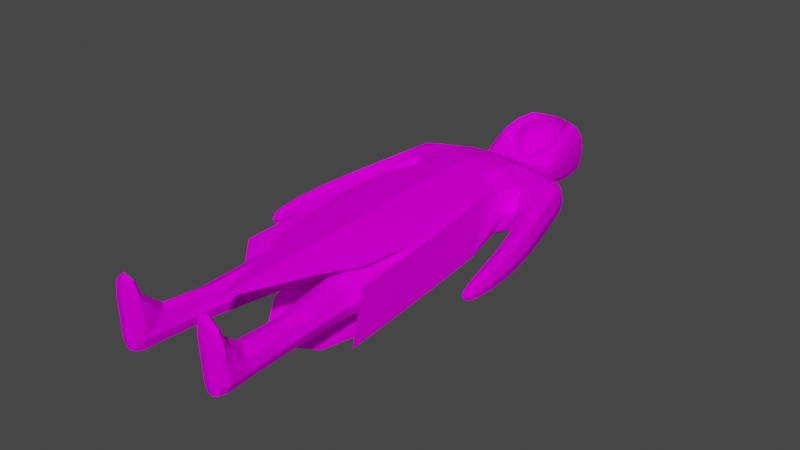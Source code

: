 # Source: Red_Hood_Model.blend  (saved by Blender 3.0.42; exported with 4.5.12 LTS)
import bpy
from mathutils import Matrix  # noqa: F401  (used for matrix-valued properties, if any)

bpy.ops.wm.read_factory_settings(use_empty=True)
scene = bpy.context.scene
scene.name = 'Scene'

# ---- collections
col_collection = bpy.data.collections.new('Collection'); scene.collection.children.link(col_collection)

# ---- images (referenced by path relative to the original .blend; pixels are not part of the script)
import os
ASSET_DIR = os.environ.get("B2B_ASSET_DIR", "")  # directory of the original .blend (textures are referenced by path, not embedded)
HERE = os.path.dirname(os.path.abspath(__file__))  # packed textures are extracted next to this script under _unpacked/

def load_image(name, relpath, width, height, colorspace="sRGB"):
    """Load a texture the original file referenced (path relative to the .blend, or extracted next to this script)."""
    p = next((c for c in (os.path.join(HERE, relpath), os.path.join(ASSET_DIR, relpath)) if relpath and os.path.exists(c)), "")
    if p:
        img = bpy.data.images.load(p, check_existing=True)
        img.name = name
    else:  # same state as the original file: an image datablock whose file is absent (Cycles renders it pink)
        img = bpy.data.images.new(name, width, height)
        img.source = "FILE"
        img.filepath = "//" + (relpath or name)
    img.colorspace_settings.name = colorspace
    return img
img_red_hood_layout_png = load_image('Red Hood Layout.png', 'Red Hood Layout.png', 1024, 1024, 'sRGB')

# ---- materials (node trees are filled in below, after node groups)
mat_material = bpy.data.materials.new('Material')
mat_material.alpha_threshold = 0.0
mat_material.use_transparent_shadow = False
mat_material.line_color = (0.0, 0.0, 0.0, 1.0)

# ---- material node trees
mat_material.use_nodes = True; mat_material.node_tree.nodes.clear()
_N = mat_material.node_tree.nodes; _L = mat_material.node_tree.links
n0 = _N.new('ShaderNodeOutputMaterial'); n0.name = 'Material Output'; n0.location = (300, 300)
n1 = _N.new('ShaderNodeBsdfPrincipled'); n1.name = 'Principled BSDF'; n1.location = (10, 300)
n1.distribution = 'GGX'
n1.subsurface_method = 'RANDOM_WALK_SKIN'
n1.inputs[2].default_value = 0.55
n1.inputs[3].default_value = 1.45
n1.inputs[11].default_value = 1.552
n1.inputs[13].default_value = 0.0
n1.inputs[27].default_value = (0.0, 0.0, 0.0, 1.0)
n1.inputs[28].default_value = 1.0
n2 = _N.new('ShaderNodeTexImage'); n2.name = 'Image Texture'; n2.location = (-381, 135)
n2.image = img_red_hood_layout_png
_L.new(n1.outputs[0], n0.inputs[0])
_L.new(n2.outputs[0], n1.inputs[0])
n0.is_active_output = True

# ---- world
world_world = bpy.data.worlds.new('World'); scene.world = world_world
world_world.use_nodes = True; world_world.node_tree.nodes.clear()
_N = world_world.node_tree.nodes; _L = world_world.node_tree.links
n0 = _N.new('ShaderNodeOutputWorld'); n0.name = 'World Output'; n0.location = (300, 300)
n1 = _N.new('ShaderNodeBackground'); n1.name = 'Background'; n1.location = (10, 300)
n1.inputs[0].default_value = (0.05088, 0.05088, 0.05088, 1.0)
_L.new(n1.outputs[0], n0.inputs[0])
n0.is_active_output = True
world_world.color = (0.05088, 0.05088, 0.05088)
world_world.use_sun_shadow = False
world_world.sun_shadow_jitter_overblur = 0.0

# ---- meshes
me_cube = bpy.data.meshes.new('Cube')
me_cube.from_pydata([(0.688, 0.2381, 3.83), (0.4609, 0.2131, 2.979), (0.688, -0.2513, 3.83), (0.4484, -0.2846, 3.014), (0.0, 0.2952, 3.876), (0.0, 0.3111, 2.979), (0.0, -0.1966, 3.861), (0.0, -0.3437, 3.002), (0.5376, 0.2091, 2.386), (0.526, -0.2481, 2.418), (0.0, 0.4216, 2.291), (-0.003094, -0.3276, 2.328), (0.5006, 0.0654, 1.227), (0.4908, -0.2184, 1.255), (0.1871, 0.09322, 1.22), (0.1772, -0.2498, 1.248), (0.3433, 0.06722, 0.1026), (0.3341, -0.1913, 0.1285), (0.5244, -0.003865, 0.1063), (0.5152, -0.1202, 0.1323), (0.5635, 0.2066, 3.426), (0.0, -0.4247, 3.514), (0.5635, -0.2513, 3.426), (0.0, 0.3648, 3.291), (0.7398, 0.137, 3.795), (0.7398, -0.1558, 3.795), (0.7911, 0.2066, 3.593), (0.7911, -0.2066, 3.593), (0.9328, 0.1136, 2.181), (0.9328, -0.1136, 2.181), (1.084, 0.1136, 2.217), (1.084, -0.1136, 2.217), (0.9812, 0.0496, 1.925), (0.9812, -0.0496, 1.925), (1.047, 0.0496, 1.94), (1.047, -0.0496, 1.94), (0.8123, 0.1648, 2.821), (0.8083, -0.1532, 2.823), (1.011, 0.1628, 2.897), (1.008, -0.1553, 2.899), (0.3154, 0.1142, -0.0641), (0.3028, -0.2383, -0.02868), (0.5623, 0.0173, -0.05901), (0.5498, -0.1413, -0.02359), (0.251, -0.6978, 0.0642), (0.5939, -0.6031, 0.0693), (0.2554, -0.6978, -0.02868), (0.5983, -0.6031, -0.02359), (0.07696, -0.02954, 4.043), (0.0, -0.08078, 4.07), (0.08933, 0.1909, 4.027), (0.0, 0.2604, 4.062), (0.2344, -0.07077, 4.207), (0.0, -0.1026, 4.169), (0.1942, 0.1548, 4.224), (0.0, 0.317, 4.238), (0.2344, -0.07136, 4.465), (0.0, -0.08982, 4.497), (0.2751, 0.2586, 4.462), (0.0, 0.4095, 4.5), (0.2006, -0.08427, 4.823), (0.0, -0.1002, 4.858), (0.2394, 0.2457, 4.81), (0.0, 0.2841, 4.882), (0.1586, -0.2644, 4.356), (0.0, -0.2677, 4.264), (0.1394, -0.3014, 4.487), (0.0, -0.3104, 4.465), (0.1436, -0.2934, 4.623), (0.0, -0.3032, 4.625), (0.0, 0.2746, 4.178), (0.196, 0.1363, 4.168), (0.1796, -0.01031, 4.172), (0.0, -0.02627, 4.176), (0.08933, 0.1909, 4.027), (0.07696, -0.02954, 4.043), (0.1894, 0.1323, 4.164), (0.1872, -0.01799, 4.174), (0.196, 0.1363, 4.168), (0.1796, -0.01031, 4.172), (0.2751, 0.2586, 4.462), (0.2344, -0.07136, 4.465), (0.2028, -0.1013, 4.821), (0.0, -0.09038, 4.889), (0.2394, 0.2457, 4.81), (0.0, 0.2841, 4.882), (0.3349, 0.1543, 4.222), (0.3694, -0.1306, 4.215), (0.3349, 0.2317, 4.474), (0.3694, -0.1312, 4.472), (0.267, 0.2115, 4.827), (0.3034, -0.1513, 4.835), (0.3082, -0.2102, 4.787), (0.0, -0.1323, 4.936), (0.2648, 0.2114, 4.826), (0.0, 0.2751, 4.933), (0.1717, 0.1546, 3.908), (0.2851, -0.1777, 3.81), (0.3348, 0.1543, 4.222), (0.3698, -0.1307, 4.215), (0.0, -0.3626, 2.504), (0.5389, -0.2763, 2.554), (0.0, -0.3465, 0.4186), (0.6166, -0.2398, 0.7106), (0.5391, -0.2762, 2.553), (0.5386, 0.208, 2.387), (0.6178, -0.2401, 0.7097), (0.6294, 0.2089, 0.5566), (0.6391, 0.1569, 2.441), (0.0, 0.4273, 2.433), (0.6287, 0.2082, 0.5557), (0.0, 0.5379, 0.3711), (0.1317, -0.1917, 4.772), (0.2179, -0.3276, 4.634), (0.0, -0.08997, 4.009), (0.1655, -0.1788, 4.414), (0.0, -0.1978, 4.839), (0.2377, 0.03512, 3.985), (0.3188, -0.3159, 4.281), (0.3603, -0.3729, 4.533), (0.0, -0.3076, 4.736)], [], [(6, 2, 48, 49), (22, 2, 6, 21), (8, 10, 111, 110), (20, 0, 24, 26), (23, 4, 0, 20), (9, 11, 15, 13), (11, 9, 103, 102), (109, 108, 110, 111), (12, 13, 19, 18), (11, 10, 14, 15), (8, 9, 13, 12), (10, 8, 12, 14), (17, 16, 40, 41), (14, 12, 18, 16), (13, 15, 17, 19), (15, 14, 16, 17), (5, 23, 20, 1), (1, 20, 22, 3), (3, 22, 21, 7), (26, 24, 25, 27), (37, 36, 28, 29), (0, 2, 25, 24), (2, 22, 27, 25), (31, 29, 33, 35), (36, 38, 30, 28), (38, 39, 31, 30), (39, 37, 29, 31), (33, 32, 34, 35), (30, 31, 35, 34), (28, 30, 34, 32), (29, 28, 32, 33), (27, 22, 37, 39), (26, 27, 39, 38), (20, 26, 38, 36), (22, 20, 36, 37), (40, 42, 43, 41), (18, 19, 43, 42), (16, 18, 42, 40), (43, 19, 45, 47), (45, 44, 46, 47), (41, 43, 47, 46), (17, 41, 46, 44), (19, 17, 44, 45), (71, 70, 55, 54), (4, 6, 49, 51), (2, 0, 50, 48), (0, 4, 51, 50), (55, 53, 57, 59), (62, 63, 85, 84), (70, 73, 53, 55), (73, 72, 52, 53), (58, 59, 63, 62), (53, 52, 64, 65), (54, 55, 59, 58), (50, 71, 78, 74), (60, 56, 81, 82), (54, 58, 80, 76), (59, 57, 61, 63), (56, 60, 68, 66), (65, 64, 66, 67), (67, 66, 68, 69), (60, 61, 69, 68), (52, 56, 66, 64), (61, 57, 67, 69), (57, 53, 65, 67), (49, 48, 72, 73), (51, 49, 73, 70), (63, 61, 83, 85), (50, 51, 70, 71), (76, 80, 88, 86), (74, 78, 98, 96), (97, 96, 98, 99), (61, 60, 82, 83), (72, 48, 75, 79), (71, 54, 76, 78), (48, 50, 74, 75), (56, 52, 77, 81), (52, 72, 79, 77), (58, 62, 84, 80), (87, 86, 88, 89), (89, 88, 90, 91), (80, 84, 90, 88), (83, 82, 112, 116), (94, 95, 93, 92), (85, 83, 93, 95), (93, 83, 116, 120), (84, 85, 95, 94), (75, 74, 96, 97), (79, 75, 97, 99), (101, 100, 102, 103), (3, 7, 100, 101), (9, 3, 101, 103), (7, 11, 102, 100), (105, 104, 106, 107), (1, 8, 110, 108), (9, 8, 107, 106), (1, 3, 104, 105), (5, 1, 108, 109), (115, 114, 117, 118), (112, 115, 118, 113), (116, 112, 119, 120), (92, 93, 120, 119), (87, 89, 118, 117), (81, 77, 114, 115), (89, 91, 113, 118), (82, 81, 115, 112), (82, 92, 119, 112)])
_uv = me_cube.uv_layers.new(name='UVMap')
_uv.uv.foreach_set('vector', [0.9817, 0.2946, 0.9907, 0.4208, 0.9488, 0.2999, 0.9584, 0.2847, 0.3021, 0.08331, 0.2786, 0.008592, 0.4067, 0.0, 0.3982, 0.06075, 0.582, 0.1106, 0.6886, 0.1313, 0.6886, 0.4915, 0.5609, 0.452, 0.1, 0.5735, 0.08088, 0.6495, 0.06526, 0.6431, 0.06024, 0.6053, 0.2091, 0.5469, 0.2059, 0.6567, 0.08088, 0.6495, 0.1, 0.5735, 0.6545, 0.9201, 0.5609, 0.905, 0.5942, 0.7022, 0.6504, 0.7026, 0.7908, 0.82, 0.7025, 0.8369, 0.6886, 0.5168, 0.7908, 0.4624, 0.2114, 0.3863, 0.0816, 0.3892, 0.08297, 0.03588, 0.2144, 0.0, 0.7948, 0.2443, 0.7414, 0.2452, 0.7763, 0.03717, 0.7985, 0.03402, 0.4209, 0.01099, 0.5609, 0.0, 0.5262, 0.2082, 0.4617, 0.2111, 0.8054, 0.4624, 0.7197, 0.4616, 0.7414, 0.2452, 0.7948, 0.2443, 0.5163, 0.9143, 0.4067, 0.9143, 0.4391, 0.6994, 0.4956, 0.7073, 0.4998, 0.4188, 0.5485, 0.4176, 0.5609, 0.4472, 0.4945, 0.4489, 0.4956, 0.7073, 0.4391, 0.6994, 0.4644, 0.4908, 0.5005, 0.4959, 0.6504, 0.7026, 0.5942, 0.7022, 0.6241, 0.4922, 0.6545, 0.4915, 0.4617, 0.2111, 0.5262, 0.2082, 0.5485, 0.4176, 0.4998, 0.4188, 0.2051, 0.4885, 0.2091, 0.5469, 0.1, 0.5735, 0.1176, 0.4895, 0.8985, 0.4549, 0.8991, 0.5375, 0.8136, 0.5373, 0.8054, 0.4614, 0.3225, 0.1589, 0.3021, 0.08331, 0.3982, 0.06075, 0.4023, 0.1577, 0.9682, 0.8493, 0.9546, 0.8877, 0.9, 0.8877, 0.8911, 0.8493, 0.9653, 0.1696, 0.9057, 0.1692, 0.9148, 0.04842, 0.9574, 0.04842, 0.8991, 0.4208, 0.9907, 0.4208, 0.973, 0.4318, 0.9182, 0.4318, 0.2786, 0.008592, 0.3021, 0.08331, 0.2619, 0.05414, 0.2729, 0.01702, 0.2144, 0.3141, 0.2421, 0.3199, 0.2362, 0.3691, 0.2241, 0.3665, 0.05233, 0.4606, 0.01724, 0.4754, 0.0, 0.348, 0.02657, 0.341, 0.9629, 0.7169, 0.9035, 0.7173, 0.9119, 0.5888, 0.9543, 0.5888, 0.2255, 0.1857, 0.2622, 0.1989, 0.2421, 0.3199, 0.2144, 0.3141, 0.3936, 0.8074, 0.3936, 0.7888, 0.4062, 0.789, 0.4062, 0.8075, 0.9543, 0.5888, 0.9119, 0.5888, 0.923, 0.5375, 0.9415, 0.5375, 0.02657, 0.341, 0.0, 0.348, 0.001866, 0.2961, 0.01347, 0.2931, 0.9574, 0.04842, 0.9148, 0.04842, 0.9266, 0.0, 0.9452, 0.0, 0.2619, 0.05414, 0.3021, 0.08331, 0.2622, 0.1989, 0.2255, 0.1857, 0.9682, 0.8493, 0.8911, 0.8493, 0.9035, 0.7173, 0.9629, 0.7169, 0.1, 0.5735, 0.06024, 0.6053, 0.01724, 0.4754, 0.05233, 0.4606, 0.9849, 0.2847, 0.8991, 0.2847, 0.9057, 0.1692, 0.9653, 0.1696, 0.3814, 0.9928, 0.3341, 0.9782, 0.3337, 0.948, 0.3785, 0.9265, 0.7985, 0.03402, 0.7763, 0.03717, 0.7752, 0.007473, 0.8054, 0.003174, 0.5005, 0.4959, 0.4644, 0.4908, 0.4641, 0.4594, 0.5133, 0.4664, 0.7752, 0.007473, 0.7763, 0.03717, 0.6886, 0.01737, 0.69, 0.0, 0.6545, 0.8543, 0.6545, 0.7953, 0.6718, 0.7967, 0.6718, 0.8557, 0.3785, 0.9265, 0.3337, 0.948, 0.3187, 0.8626, 0.3814, 0.8401, 0.4998, 0.4188, 0.4945, 0.4489, 0.4088, 0.4594, 0.4067, 0.4421, 0.06426, 0.9536, 0.02964, 0.9462, 0.0, 0.8547, 0.06426, 0.8612, 0.1618, 0.7118, 0.2052, 0.7131, 0.208, 0.7244, 0.1634, 0.7222, 0.3241, 0.8401, 0.232, 0.8401, 0.2549, 0.8018, 0.3187, 0.8051, 0.9907, 0.4208, 0.8991, 0.4208, 0.9077, 0.3029, 0.9488, 0.2999, 0.08088, 0.6495, 0.2059, 0.6567, 0.204, 0.6915, 0.1838, 0.6851, 0.3304, 0.7727, 0.2514, 0.783, 0.2558, 0.7218, 0.3493, 0.7242, 0.1624, 0.8321, 0.2071, 0.845, 0.2071, 0.8451, 0.1624, 0.8321, 0.3221, 0.7837, 0.2658, 0.7821, 0.2514, 0.783, 0.3304, 0.7727, 0.3936, 0.8354, 0.3602, 0.8389, 0.3493, 0.8273, 0.3936, 0.8212, 0.1562, 0.7669, 0.2144, 0.7735, 0.2071, 0.845, 0.1624, 0.8321, 0.3936, 0.8212, 0.3493, 0.8273, 0.3606, 0.7888, 0.3917, 0.7891, 0.1634, 0.7222, 0.208, 0.7244, 0.2144, 0.7735, 0.1562, 0.7669, 0.5605, 0.4594, 0.5605, 0.4594, 0.5605, 0.4594, 0.5605, 0.4594, 0.4022, 0.6394, 0.398, 0.7066, 0.398, 0.7066, 0.399, 0.6394, 0.1634, 0.7222, 0.1562, 0.7669, 0.1562, 0.7669, 0.1627, 0.7109, 0.3493, 0.7242, 0.2558, 0.7218, 0.2561, 0.6542, 0.3282, 0.652, 0.5605, 0.5075, 0.5605, 0.5749, 0.519, 0.5398, 0.5163, 0.5145, 0.683, 0.6604, 0.6545, 0.6433, 0.657, 0.6182, 0.6821, 0.6221, 0.6821, 0.6221, 0.657, 0.6182, 0.6571, 0.593, 0.683, 0.5926, 0.5545, 0.8438, 0.5163, 0.8438, 0.5242, 0.8031, 0.5503, 0.8031, 0.5585, 0.4594, 0.5605, 0.5075, 0.5163, 0.5145, 0.5225, 0.4895, 0.2561, 0.6542, 0.2558, 0.7218, 0.2144, 0.7264, 0.2167, 0.6967, 0.2558, 0.7218, 0.2514, 0.783, 0.2211, 0.7643, 0.2144, 0.7264, 0.3869, 0.8692, 0.3814, 0.8569, 0.4057, 0.8401, 0.4057, 0.8724, 0.3187, 0.8051, 0.2549, 0.8018, 0.2658, 0.7821, 0.3221, 0.7837, 0.3282, 0.652, 0.2561, 0.6542, 0.2581, 0.6484, 0.3282, 0.652, 0.1838, 0.6851, 0.204, 0.6915, 0.2052, 0.7131, 0.1618, 0.7118, 0.1627, 0.7109, 0.1562, 0.7669, 0.144, 0.7693, 0.1386, 0.7222, 0.6545, 0.7133, 0.6629, 0.6798, 0.6793, 0.6604, 0.6793, 0.7259, 0.1273, 0.8547, 0.1866, 0.8772, 0.1866, 0.9343, 0.1341, 0.9301, 0.683, 0.6302, 0.688, 0.5936, 0.6883, 0.5926, 0.6883, 0.6324, 0.5605, 0.4594, 0.5605, 0.4594, 0.5605, 0.4594, 0.5605, 0.4594, 0.5562, 0.585, 0.5573, 0.5749, 0.5573, 0.5857, 0.5562, 0.585, 0.5605, 0.4594, 0.5605, 0.4594, 0.5605, 0.4594, 0.5605, 0.4594, 0.6878, 0.7816, 0.6777, 0.7344, 0.6878, 0.7259, 0.6878, 0.7816, 0.5578, 0.5749, 0.5578, 0.5893, 0.5578, 0.5893, 0.5573, 0.5876, 0.5605, 0.4594, 0.5605, 0.4594, 0.5605, 0.4594, 0.5605, 0.4594, 0.2841, 0.9569, 0.2314, 0.9579, 0.2144, 0.9117, 0.2815, 0.9088, 0.2815, 0.9088, 0.2144, 0.9117, 0.2154, 0.8448, 0.2824, 0.8401, 0.1562, 0.7669, 0.1624, 0.8321, 0.1554, 0.8353, 0.144, 0.7693, 0.5206, 0.7255, 0.5163, 0.6891, 0.5344, 0.7008, 0.5399, 0.7237, 0.07414, 0.8668, 0.1273, 0.8547, 0.1273, 0.9309, 0.06426, 0.9459, 0.3282, 0.652, 0.2581, 0.6484, 0.2506, 0.6394, 0.3268, 0.6424, 0.2506, 0.6394, 0.2581, 0.6484, 0.2377, 0.6572, 0.2165, 0.6758, 0.1624, 0.8321, 0.2071, 0.8451, 0.2067, 0.8547, 0.1557, 0.8352, 0.5163, 0.764, 0.5317, 0.7255, 0.5517, 0.7385, 0.5517, 0.8031, 0.9127, 0.4911, 0.8991, 0.4649, 0.9499, 0.4318, 0.9499, 0.5075, 0.3071, 0.2454, 0.4024, 0.2502, 0.4067, 0.6394, 0.2975, 0.5902, 0.3225, 0.1589, 0.4023, 0.1577, 0.4024, 0.2502, 0.3071, 0.2454, 0.7025, 0.8369, 0.7133, 0.9485, 0.6983, 0.8622, 0.6886, 0.5168, 0.7928, 0.9458, 0.7908, 0.8196, 0.7971, 0.4624, 0.7971, 0.8527, 0.8985, 0.3433, 0.8082, 0.3743, 0.8152, 0.0286, 0.8991, 0.0, 0.5976, 0.0, 0.582, 0.1106, 0.5609, 0.452, 0.5615, 0.09947, 0.8054, 0.5375, 0.8911, 0.5437, 0.8911, 0.8868, 0.807, 0.8581, 0.8985, 0.4549, 0.8054, 0.4614, 0.8082, 0.3743, 0.8985, 0.3433, 0.2051, 0.4885, 0.1176, 0.4895, 0.0816, 0.3892, 0.2114, 0.3863, 0.5562, 0.5749, 0.5562, 0.6584, 0.5179, 0.6498, 0.5163, 0.5822, 0.3809, 0.6462, 0.3766, 0.7134, 0.3493, 0.7369, 0.3533, 0.6702, 0.5399, 0.7237, 0.5344, 0.7008, 0.559, 0.6584, 0.559, 0.7228, 0.6545, 0.5569, 0.6591, 0.4915, 0.6857, 0.5141, 0.6857, 0.5926, 0.2841, 0.9569, 0.2815, 0.9088, 0.3187, 0.9421, 0.2576, 1.0, 0.398, 0.7066, 0.4022, 0.7613, 0.3848, 0.7888, 0.3766, 0.7134, 0.2815, 0.9088, 0.2824, 0.8401, 0.3187, 0.8751, 0.3187, 0.9421, 0.399, 0.6394, 0.398, 0.7066, 0.3766, 0.7134, 0.3809, 0.6462, 0.6663, 0.7953, 0.6545, 0.7718, 0.6777, 0.7259, 0.6777, 0.7944])
me_cube.materials.append(mat_material)
me_cube.use_remesh_preserve_volume = False
me_cube.use_remesh_preserve_attributes = False
me_cube.use_mirror_vertex_groups = False
me_cube.update()

# ---- objects
ob_cube = bpy.data.objects.new('Cube', me_cube)

# ---- transforms, parenting, visibility, modifiers, constraints
ob_cube.location = (0.0, 0.0, -0.1269)
ob_cube.rotation_euler = (-1.54, -0.0, 0.0)
ob_cube.lock_rotations_4d = False
ob_cube.empty_display_type = 'ARROWS'
ob_cube.lineart.crease_threshold = 0.0
_m = ob_cube.modifiers.new('Mirror', 'MIRROR')
_m.use_clip = True
_m = ob_cube.modifiers.new('Subdivision', 'SUBSURF')
_m.render_levels = 1

# ---- collection membership
col_collection.objects.link(ob_cube)

# ---- scene / render settings (as saved in the file)
scene.frame_start = 1; scene.frame_end = 250; scene.frame_set(1)
scene.render.engine = 'BLENDER_EEVEE_NEXT'
scene.cycles.sampling_pattern = 'TABULATED_SOBOL'
scene.cycles.use_light_tree = False
scene.view_settings.view_transform = 'Filmic'
bpy.context.view_layer.update()

# ---- added for rendering (the .blend has no active camera and no usable light): camera, sun
cam_auto = bpy.data.cameras.new('AutoCamera')
cam_auto.lens = 50.0
cam_auto.sensor_width = 36.0
cam_auto.clip_end = 1000.0
ob_auto_camera = bpy.data.objects.new('AutoCamera', cam_auto)
scene.collection.objects.link(ob_auto_camera)
ob_auto_camera.location = (5.23321, -3.84738, 4.21475)
ob_auto_camera.rotation_euler = (1.09748, -7.21219e-08, 0.694738)
scene.camera = ob_auto_camera
light_auto_sun = bpy.data.lights.new('AutoSun', 'SUN')
light_auto_sun.energy = 3.0
light_auto_sun.angle = 0.0523599
ob_auto_sun = bpy.data.objects.new('AutoSun', light_auto_sun)
scene.collection.objects.link(ob_auto_sun)
ob_auto_sun.rotation_euler = (0.872665, 0.174533, 0.523599)
bpy.context.view_layer.update()
